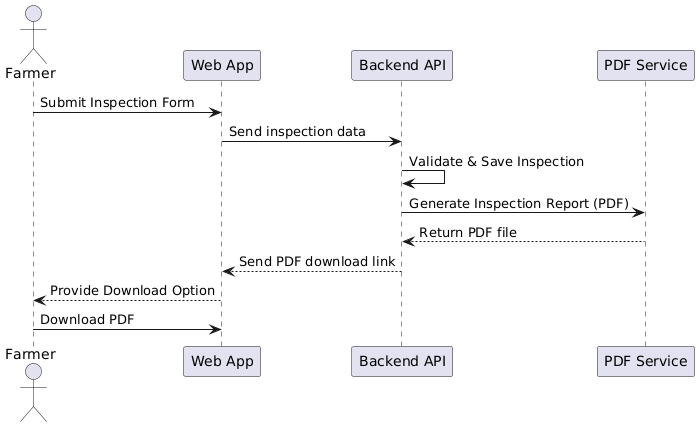

The diagram above was rendered by PlantUML. Its source (embedded in the PNG):
@startuml
actor Farmer
participant "Web App" as App
participant "Backend API" as API
participant "PDF Service" as PDF

Farmer -> App: Submit Inspection Form
App -> API: Send inspection data
API -> API: Validate & Save Inspection
API -> PDF: Generate Inspection Report (PDF)
PDF --> API: Return PDF file
API --> App: Send PDF download link
App --> Farmer: Provide Download Option
Farmer -> App: Download PDF
@enduml